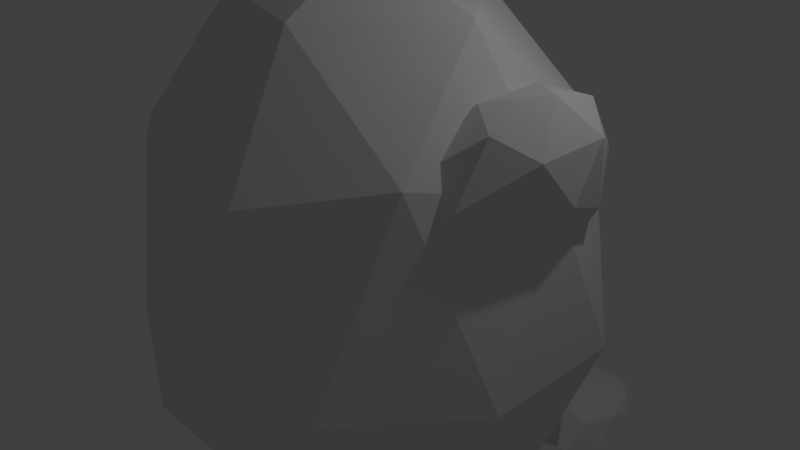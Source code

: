 # Source: mole_under.blend  (saved by Blender 2.79.0; exported with 4.5.12 LTS)
import bpy
from mathutils import Matrix  # noqa: F401  (used for matrix-valued properties, if any)

bpy.ops.wm.read_factory_settings(use_empty=True)
scene = bpy.context.scene
scene.name = 'Scene'

# ---- collections
col_collection_1 = bpy.data.collections.new('Collection 1'); scene.collection.children.link(col_collection_1)

# ---- world
world_world = bpy.data.worlds.new('World'); scene.world = world_world
world_world.color = (0.05088, 0.05088, 0.05088)
world_world.use_sun_shadow = False
world_world.sun_shadow_jitter_overblur = 0.0
world_world.cycles.sampling_method = 'MANUAL'

# ---- cameras
cam_camera = bpy.data.cameras.new('Camera')
cam_camera.clip_end = 100.0
cam_camera.lens = 35.0
cam_camera.sensor_width = 32.0
cam_camera.sensor_height = 18.0
cam_camera.ortho_scale = 7.314
cam_camera.dof.focus_distance = 0.0
cam_camera.dof.aperture_fstop = 128.0

# ---- lights
light_lamp = bpy.data.lights.new('Lamp', 'POINT')
light_lamp.transmission_factor = 0.0
light_lamp.cutoff_distance = 30.0
light_lamp.energy = 100.0
light_lamp.shadow_buffer_clip_start = 1.001
light_lamp.shadow_soft_size = 0.1
light_lamp.shadow_maximum_resolution = 0.006
light_lamp.use_absolute_resolution = True

# ---- meshes
me_icosphere_001 = bpy.data.meshes.new('Icosphere.001')
me_icosphere_001.from_pydata([(-9.313e-10, -2.328e-10, -0.7223), (0.7236, -0.5257, -0.4425), (-0.4034, -0.8354, -0.4703), (-0.7529, -0.0257, -0.4703), (-0.2764, 0.8506, -0.4425), (0.7236, 0.5257, -0.4425), (0.2764, -0.8506, 0.4472), (-0.7236, -0.5257, 0.4472), (-0.7236, 0.5257, 0.4472), (0.2764, 0.8506, 0.4472), (0.8944, 0.0, 0.4472), (0.0, 0.0, 1.0), (-0.339, -0.5016, -0.6909), (0.4253, -0.309, -0.7224), (0.2629, -0.809, -0.4973), (0.8506, 0.0, -0.4973), (0.4253, 0.309, -0.7224), (-0.5444, -0.0257, -0.6909), (-0.6363, -0.5016, -0.4821), (-0.1625, 0.5, -0.7224), (-0.6882, 0.5, -0.4973), (0.2629, 0.809, -0.4973), (0.9511, -0.309, -0.0946), (0.9511, 0.309, -0.0946), (0.0, -1.0, -0.0946), (0.5878, -0.809, -0.0946), (-0.8236, -0.3258, -0.1752), (-0.5864, -0.7528, -0.1752), (-0.5878, 0.809, -0.0946), (-0.9511, 0.309, -0.0946), (0.5878, 0.809, -0.0946), (0.0, 1.0, -0.0946), (0.6882, -0.5, 0.5257), (-0.2629, -0.809, 0.5257), (-0.8506, 0.0, 0.5257), (-0.2629, 0.809, 0.5257), (0.6882, 0.5, 0.5257), (0.1625, -0.5, 0.8507), (0.5257, 0.0, 0.8507), (-0.4253, -0.309, 0.8507), (-0.4253, 0.309, 0.8507), (0.1625, 0.5, 0.8507), (0.6761, 0.02764, 0.01288), (0.3227, -0.1673, -0.06195), (0.7188, -0.3938, 0.2458), (0.9861, -0.03803, 0.4538), (0.7553, 0.4083, 0.2746), (0.3452, 0.3284, -0.04417), (0.4143, -0.3535, 0.3327), (0.8244, -0.2736, 0.6514), (0.8469, 0.2222, 0.6692), (0.4508, 0.4487, 0.3615), (0.1834, 0.09291, 0.1535), (0.4935, 0.02724, 0.5944), (0.7172, -0.22, 0.09874), (0.4844, -0.08691, -0.08215), (0.5095, -0.3346, 0.05476), (0.2899, 0.0899, -0.1157), (0.4977, 0.2045, -0.0717), (0.8744, -0.01092, 0.221), (0.8995, -0.2586, 0.3579), (0.7387, 0.2514, 0.1156), (0.9209, 0.2128, 0.3748), (0.5442, 0.4283, 0.08211), (0.1948, -0.04854, 0.000501), (0.2081, 0.2429, 0.01095), (0.5634, -0.4441, 0.2867), (0.3305, -0.3109, 0.1058), (0.9615, -0.188, 0.5963), (0.8044, -0.3971, 0.4741), (0.8391, 0.3658, 0.5014), (0.9748, 0.1034, 0.6068), (0.3652, 0.452, 0.1332), (0.6062, 0.4989, 0.3205), (0.2487, -0.158, 0.2325), (0.6254, -0.3734, 0.5252), (0.8797, -0.03501, 0.723), (0.6601, 0.3895, 0.5525), (0.2701, 0.3135, 0.2494), (0.4309, -0.1966, 0.4916), (0.2952, 0.06581, 0.3863), (0.6719, -0.1496, 0.679), (0.6852, 0.1418, 0.6894), (0.4524, 0.2749, 0.5085), (0.479, 0.7211, -0.7789), (0.7134, 0.6561, -0.7476), (0.3822, 0.4733, -0.7507), (0.1558, 0.7175, -0.7594), (0.3759, 0.9682, -0.7657), (0.7088, 1.009, -0.7412), (0.6181, 0.5468, -0.7258), (0.2183, 0.572, -0.6266), (0.2145, 0.8779, -0.6359), (0.6103, 1.12, -0.6737), (0.7473, 0.8372, -0.6644), (0.477, 0.7329, -0.5499), (0.4221, 0.5751, -0.7691), (0.6482, 0.7273, -0.7586), (0.6152, 0.5597, -0.7469), (0.7386, 0.8324, -0.7544), (0.6456, 0.9342, -0.7649), (0.2891, 0.7186, -0.7742), (0.2322, 0.573, -0.7576), (0.4185, 0.866, -0.7779), (0.2285, 0.8639, -0.7664), (0.6082, 1.102, -0.7509), (0.7615, 0.7299, -0.74), (0.7585, 0.939, -0.7031), (0.482, 0.4346, -0.6858), (0.6852, 0.5613, -0.7354), (0.1364, 0.6282, -0.7395), (0.269, 0.487, -0.6886), (0.4245, 1.099, -0.7531), (0.1341, 0.808, -0.745), (0.678, 1.105, -0.7086), (0.5503, 1.167, -0.7112), (0.7048, 0.6694, -0.6533), (0.3857, 0.4926, -0.6119), (0.1704, 0.7249, -0.6201), (0.4939, 1.105, -0.6676), (0.7006, 1.004, -0.6634), (0.5911, 0.6691, -0.628), (0.6674, 0.8377, -0.6326), (0.3248, 0.6396, -0.5696), (0.3225, 0.8194, -0.575), (0.5869, 1.004, -0.6381), (0.5586, -0.6656, -0.7394), (0.7813, -0.9348, -0.6919), (0.4608, -0.9754, -0.7123), (0.2328, -0.6693, -0.7208), (0.4547, -0.4256, -0.7269), (0.7679, -0.6126, -0.7022), (0.6702, -1.012, -0.606), (0.2966, -0.8153, -0.6831), (0.2922, -0.5144, -0.6197), (0.6687, -0.5049, -0.6378), (0.8067, -0.7796, -0.6287), (0.5568, -0.6552, -0.5374), (0.5012, -0.8764, -0.73), (0.7066, -0.8859, -0.7102), (0.6823, -1.029, -0.6989), (0.7978, -0.7835, -0.7029), (0.704, -0.6849, -0.7163), (0.3671, -0.6681, -0.7349), (0.3097, -0.8096, -0.719), (0.5753, -0.6246, -0.7189), (0.3061, -0.5271, -0.7276), (0.6666, -0.5224, -0.7148), (0.8297, -0.9263, -0.6597), (0.818, -0.6806, -0.6657), (0.5709, -1.06, -0.6941), (0.7527, -1.026, -0.6552), (0.2131, -0.7561, -0.7018), (0.3472, -0.8954, -0.6968), (0.3414, -0.4382, -0.7106), (0.2109, -0.5814, -0.7071), (0.7369, -0.5192, -0.6711), (0.6085, -0.4606, -0.7063), (0.7729, -0.9872, -0.618), (0.4646, -0.8886, -0.5966), (0.2477, -0.6631, -0.6046), (0.5514, -0.5198, -0.632), (0.7597, -0.6173, -0.6279), (0.6492, -0.943, -0.5939), (0.7262, -0.7792, -0.5984), (0.4033, -0.7458, -0.5562), (0.4011, -0.5712, -0.5615), (0.645, -0.6177, -0.6037)], [], [(0, 13, 12), (1, 13, 15), (0, 12, 17), (0, 17, 19), (0, 19, 16), (1, 15, 22), (2, 14, 24), (3, 18, 26), (4, 20, 28), (5, 21, 30), (1, 22, 25), (2, 24, 27), (3, 26, 29), (4, 28, 31), (5, 30, 23), (6, 32, 37), (7, 33, 39), (8, 34, 40), (9, 35, 41), (10, 36, 38), (38, 41, 11), (38, 36, 41), (36, 9, 41), (41, 40, 11), (41, 35, 40), (35, 8, 40), (40, 39, 11), (40, 34, 39), (34, 7, 39), (39, 37, 11), (39, 33, 37), (33, 6, 37), (37, 38, 11), (37, 32, 38), (32, 10, 38), (23, 36, 10), (23, 30, 36), (30, 9, 36), (31, 35, 9), (31, 28, 35), (28, 8, 35), (29, 34, 8), (29, 26, 34), (26, 7, 34), (27, 33, 7), (27, 24, 33), (24, 6, 33), (25, 32, 6), (25, 22, 32), (22, 10, 32), (30, 31, 9), (30, 21, 31), (21, 4, 31), (28, 29, 8), (28, 20, 29), (20, 3, 29), (26, 27, 7), (26, 18, 27), (18, 2, 27), (24, 25, 6), (24, 14, 25), (14, 1, 25), (22, 23, 10), (22, 15, 23), (15, 5, 23), (16, 21, 5), (16, 19, 21), (19, 4, 21), (19, 20, 4), (19, 17, 20), (17, 3, 20), (17, 18, 3), (17, 12, 18), (12, 2, 18), (15, 16, 5), (15, 13, 16), (13, 0, 16), (12, 14, 2), (12, 13, 14), (13, 1, 14), (42, 55, 54), (43, 55, 57), (42, 54, 59), (42, 59, 61), (42, 61, 58), (43, 57, 64), (44, 56, 66), (45, 60, 68), (46, 62, 70), (47, 63, 72), (43, 64, 67), (44, 66, 69), (45, 68, 71), (46, 70, 73), (47, 72, 65), (48, 74, 79), (49, 75, 81), (50, 76, 82), (51, 77, 83), (52, 78, 80), (80, 83, 53), (80, 78, 83), (78, 51, 83), (83, 82, 53), (83, 77, 82), (77, 50, 82), (82, 81, 53), (82, 76, 81), (76, 49, 81), (81, 79, 53), (81, 75, 79), (75, 48, 79), (79, 80, 53), (79, 74, 80), (74, 52, 80), (65, 78, 52), (65, 72, 78), (72, 51, 78), (73, 77, 51), (73, 70, 77), (70, 50, 77), (71, 76, 50), (71, 68, 76), (68, 49, 76), (69, 75, 49), (69, 66, 75), (66, 48, 75), (67, 74, 48), (67, 64, 74), (64, 52, 74), (72, 73, 51), (72, 63, 73), (63, 46, 73), (70, 71, 50), (70, 62, 71), (62, 45, 71), (68, 69, 49), (68, 60, 69), (60, 44, 69), (66, 67, 48), (66, 56, 67), (56, 43, 67), (64, 65, 52), (64, 57, 65), (57, 47, 65), (58, 63, 47), (58, 61, 63), (61, 46, 63), (61, 62, 46), (61, 59, 62), (59, 45, 62), (59, 60, 45), (59, 54, 60), (54, 44, 60), (57, 58, 47), (57, 55, 58), (55, 42, 58), (54, 56, 44), (54, 55, 56), (55, 43, 56), (84, 97, 96), (85, 97, 99), (84, 96, 101), (84, 101, 103), (84, 103, 100), (85, 99, 106), (86, 98, 108), (87, 102, 110), (88, 104, 112), (89, 105, 114), (85, 106, 109), (86, 108, 111), (87, 110, 113), (88, 112, 115), (89, 114, 107), (90, 116, 121), (91, 117, 123), (92, 118, 124), (93, 119, 125), (94, 120, 122), (122, 125, 95), (122, 120, 125), (120, 93, 125), (125, 124, 95), (125, 119, 124), (119, 92, 124), (124, 123, 95), (124, 118, 123), (118, 91, 123), (123, 121, 95), (123, 117, 121), (117, 90, 121), (121, 122, 95), (121, 116, 122), (116, 94, 122), (107, 120, 94), (107, 114, 120), (114, 93, 120), (115, 119, 93), (115, 112, 119), (112, 92, 119), (113, 118, 92), (113, 110, 118), (110, 91, 118), (111, 117, 91), (111, 108, 117), (108, 90, 117), (109, 116, 90), (109, 106, 116), (106, 94, 116), (114, 115, 93), (114, 105, 115), (105, 88, 115), (112, 113, 92), (112, 104, 113), (104, 87, 113), (110, 111, 91), (110, 102, 111), (102, 86, 111), (108, 109, 90), (108, 98, 109), (98, 85, 109), (106, 107, 94), (106, 99, 107), (99, 89, 107), (100, 105, 89), (100, 103, 105), (103, 88, 105), (103, 104, 88), (103, 101, 104), (101, 87, 104), (101, 102, 87), (101, 96, 102), (96, 86, 102), (99, 100, 89), (99, 97, 100), (97, 84, 100), (96, 98, 86), (96, 97, 98), (97, 85, 98), (126, 139, 138), (127, 139, 141), (126, 138, 143), (126, 143, 145), (126, 145, 142), (127, 141, 148), (128, 140, 150), (129, 144, 152), (130, 146, 154), (131, 147, 156), (127, 148, 151), (128, 150, 153), (129, 152, 155), (130, 154, 157), (131, 156, 149), (132, 158, 163), (133, 159, 165), (134, 160, 166), (135, 161, 167), (136, 162, 164), (164, 167, 137), (164, 162, 167), (162, 135, 167), (167, 166, 137), (167, 161, 166), (161, 134, 166), (166, 165, 137), (166, 160, 165), (160, 133, 165), (165, 163, 137), (165, 159, 163), (159, 132, 163), (163, 164, 137), (163, 158, 164), (158, 136, 164), (149, 162, 136), (149, 156, 162), (156, 135, 162), (157, 161, 135), (157, 154, 161), (154, 134, 161), (155, 160, 134), (155, 152, 160), (152, 133, 160), (153, 159, 133), (153, 150, 159), (150, 132, 159), (151, 158, 132), (151, 148, 158), (148, 136, 158), (156, 157, 135), (156, 147, 157), (147, 130, 157), (154, 155, 134), (154, 146, 155), (146, 129, 155), (152, 153, 133), (152, 144, 153), (144, 128, 153), (150, 151, 132), (150, 140, 151), (140, 127, 151), (148, 149, 136), (148, 141, 149), (141, 131, 149), (142, 147, 131), (142, 145, 147), (145, 130, 147), (145, 146, 130), (145, 143, 146), (143, 129, 146), (143, 144, 129), (143, 138, 144), (138, 128, 144), (141, 142, 131), (141, 139, 142), (139, 126, 142), (138, 140, 128), (138, 139, 140), (139, 127, 140)])
me_icosphere_001.use_remesh_preserve_volume = False
me_icosphere_001.use_remesh_preserve_attributes = False
me_icosphere_001.use_mirror_vertex_groups = False
me_icosphere_001.update()
me_icosphere = bpy.data.meshes.new('Icosphere')
me_icosphere.from_pydata([(0.0, 0.0, -1.0), (0.7236, -0.5257, -0.4472), (-0.2764, -0.8506, -0.4472), (-0.8944, 0.0, -0.4472), (-0.2764, 0.8506, -0.4472), (0.7236, 0.5257, -0.4472), (0.2764, -0.8506, 0.4472), (-0.7236, -0.5257, 0.4472), (-0.7236, 0.5257, 0.4472), (0.2764, 0.8506, 0.4472), (0.8944, 0.0, 0.4472), (0.0, 0.0, 1.0), (-0.1625, -0.5, -0.8507), (0.4253, -0.309, -0.8507), (0.2629, -0.809, -0.5257), (0.8506, 0.0, -0.5257), (0.4253, 0.309, -0.8507), (-0.5257, 0.0, -0.8507), (-0.6882, -0.5, -0.5257), (-0.1625, 0.5, -0.8507), (-0.6882, 0.5, -0.5257), (0.2629, 0.809, -0.5257), (0.9511, -0.309, 0.0), (0.9511, 0.309, 0.0), (0.0, -1.0, 0.0), (0.5878, -0.809, 0.0), (-0.9511, -0.309, 0.0), (-0.5878, -0.809, 0.0), (-0.5878, 0.809, 0.0), (-0.9511, 0.309, 0.0), (0.5878, 0.809, 0.0), (0.0, 1.0, 0.0), (0.6882, -0.5, 0.5257), (-0.2629, -0.809, 0.5257), (-0.8506, 0.0, 0.5257), (-0.2629, 0.809, 0.5257), (0.6882, 0.5, 0.5257), (0.1625, -0.5, 0.8507), (0.5257, 0.0, 0.8507), (-0.4253, -0.309, 0.8507), (-0.4253, 0.309, 0.8507), (0.1625, 0.5, 0.8507)], [], [(0, 13, 12), (1, 13, 15), (0, 12, 17), (0, 17, 19), (0, 19, 16), (1, 15, 22), (2, 14, 24), (3, 18, 26), (4, 20, 28), (5, 21, 30), (1, 22, 25), (2, 24, 27), (3, 26, 29), (4, 28, 31), (5, 30, 23), (6, 32, 37), (7, 33, 39), (8, 34, 40), (9, 35, 41), (10, 36, 38), (38, 41, 11), (38, 36, 41), (36, 9, 41), (41, 40, 11), (41, 35, 40), (35, 8, 40), (40, 39, 11), (40, 34, 39), (34, 7, 39), (39, 37, 11), (39, 33, 37), (33, 6, 37), (37, 38, 11), (37, 32, 38), (32, 10, 38), (23, 36, 10), (23, 30, 36), (30, 9, 36), (31, 35, 9), (31, 28, 35), (28, 8, 35), (29, 34, 8), (29, 26, 34), (26, 7, 34), (27, 33, 7), (27, 24, 33), (24, 6, 33), (25, 32, 6), (25, 22, 32), (22, 10, 32), (30, 31, 9), (30, 21, 31), (21, 4, 31), (28, 29, 8), (28, 20, 29), (20, 3, 29), (26, 27, 7), (26, 18, 27), (18, 2, 27), (24, 25, 6), (24, 14, 25), (14, 1, 25), (22, 23, 10), (22, 15, 23), (15, 5, 23), (16, 21, 5), (16, 19, 21), (19, 4, 21), (19, 20, 4), (19, 17, 20), (17, 3, 20), (17, 18, 3), (17, 12, 18), (12, 2, 18), (15, 16, 5), (15, 13, 16), (13, 0, 16), (12, 14, 2), (12, 13, 14), (13, 1, 14)])
me_icosphere.use_remesh_preserve_volume = False
me_icosphere.use_remesh_preserve_attributes = False
me_icosphere.use_mirror_vertex_groups = False
me_icosphere.update()

# ---- objects
ob_icosphere_001 = bpy.data.objects.new('Icosphere.001', me_icosphere_001)
ob_icosphere = bpy.data.objects.new('Icosphere', me_icosphere)
ob_lamp = bpy.data.objects.new('Lamp', light_lamp)
ob_camera = bpy.data.objects.new('Camera', cam_camera)

# ---- transforms, parenting, visibility, modifiers, constraints
ob_icosphere_001.location = (0.0, 0.0, 0.0)
ob_icosphere_001.scale = (3.176, 2.978, 3.891)
ob_icosphere_001.lineart.crease_threshold = 0.0
ob_icosphere.location = (0.0, 0.0, 0.0)
ob_icosphere.lineart.crease_threshold = 0.0
ob_lamp.location = (4.076, 1.005, 5.904)
ob_lamp.rotation_euler = (0.6503, 0.05522, 1.866)
ob_lamp.lock_rotations_4d = False
ob_lamp.empty_display_type = 'ARROWS'
ob_lamp.color = (0.0, 0.0, 0.0, 0.0)
ob_lamp.lineart.crease_threshold = 0.0
ob_camera.location = (7.481, -6.508, 5.344)
ob_camera.rotation_euler = (1.109, 0.0, 0.8149)
ob_camera.lock_rotations_4d = False
ob_camera.empty_display_type = 'ARROWS'
ob_camera.color = (0.0, 0.0, 0.0, 0.0)
ob_camera.display_type = 'WIRE'
ob_camera.lineart.crease_threshold = 0.0

# ---- collection membership
col_collection_1.objects.link(ob_icosphere_001)
col_collection_1.objects.link(ob_icosphere)
col_collection_1.objects.link(ob_lamp)
col_collection_1.objects.link(ob_camera)

# ---- scene / render settings (as saved in the file)
scene.camera = ob_camera
scene.frame_start = 1; scene.frame_end = 250; scene.frame_set(1)
scene.render.engine = 'BLENDER_EEVEE_NEXT'
scene.render.resolution_percentage = 50
scene.render.dither_intensity = 0.0
scene.cycles.use_denoising = False
scene.cycles.samples = 128
scene.cycles.sampling_pattern = 'TABULATED_SOBOL'
scene.cycles.use_adaptive_sampling = False
scene.cycles.use_light_tree = False
scene.cycles.blur_glossy = 0.0
scene.cycles.sample_clamp_indirect = 0.0
scene.view_settings.view_transform = 'Standard'
bpy.context.view_layer.update()
